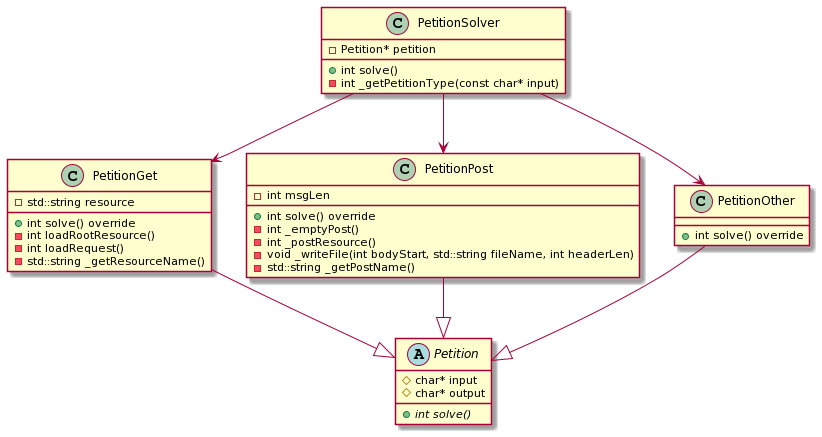

The diagram above was rendered by PlantUML. Its source (embedded in the PNG):
@startuml
class PetitionSolver {
-Petition* petition

+int solve()
-int _getPetitionType(const char* input)
}

abstract class Petition {
#char* input
#char* output
+{abstract}int solve()
}

class PetitionGet {
-std::string resource
+int solve() override
-int loadRootResource()
-int loadRequest()
-std::string _getResourceName()
}

class PetitionPost {
-int msgLen
+int solve() override
-int _emptyPost()
-int _postResource()
-void _writeFile(int bodyStart, std::string fileName, int headerLen)
-std::string _getPostName()
}

class PetitionOther {
+int solve() override
}

PetitionSolver-->PetitionGet
PetitionSolver-->PetitionPost
PetitionSolver-->PetitionOther
PetitionGet--|>Petition
PetitionPost--|>Petition
PetitionOther--|>Petition
@enduml